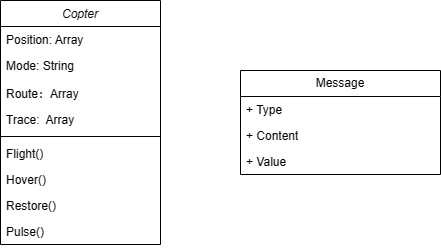

The diagram above was exported from draw.io. Its source (the exported page's mxGraphModel, read from the mxfile embedded in the PNG):
<mxGraphModel dx="1213" dy="772" grid="1" gridSize="10" guides="1" tooltips="1" connect="1" arrows="1" fold="1" page="1" pageScale="1" pageWidth="827" pageHeight="1169" math="0" shadow="0">
  <root>
    <mxCell id="WIyWlLk6GJQsqaUBKTNV-0" />
    <mxCell id="WIyWlLk6GJQsqaUBKTNV-1" parent="WIyWlLk6GJQsqaUBKTNV-0" />
    <mxCell id="zkfFHV4jXpPFQw0GAbJ--0" value="Copter" style="swimlane;fontStyle=2;align=center;verticalAlign=top;childLayout=stackLayout;horizontal=1;startSize=26;horizontalStack=0;resizeParent=1;resizeLast=0;collapsible=1;marginBottom=0;rounded=0;shadow=0;strokeWidth=1;" parent="WIyWlLk6GJQsqaUBKTNV-1" vertex="1">
      <mxGeometry x="140" y="150" width="160" height="244" as="geometry">
        <mxRectangle x="220" y="120" width="160" height="26" as="alternateBounds" />
      </mxGeometry>
    </mxCell>
    <mxCell id="zkfFHV4jXpPFQw0GAbJ--1" value="Position: Array" style="text;align=left;verticalAlign=top;spacingLeft=4;spacingRight=4;overflow=hidden;rotatable=0;points=[[0,0.5],[1,0.5]];portConstraint=eastwest;" parent="zkfFHV4jXpPFQw0GAbJ--0" vertex="1">
      <mxGeometry y="26" width="160" height="26" as="geometry" />
    </mxCell>
    <mxCell id="zkfFHV4jXpPFQw0GAbJ--2" value="Mode: String" style="text;align=left;verticalAlign=top;spacingLeft=4;spacingRight=4;overflow=hidden;rotatable=0;points=[[0,0.5],[1,0.5]];portConstraint=eastwest;rounded=0;shadow=0;html=0;" parent="zkfFHV4jXpPFQw0GAbJ--0" vertex="1">
      <mxGeometry y="52" width="160" height="28" as="geometry" />
    </mxCell>
    <mxCell id="tSkEKV6X_wKoxK2rVrk9-1" value="Route：Array" style="text;strokeColor=none;fillColor=none;align=left;verticalAlign=top;spacingLeft=4;spacingRight=4;overflow=hidden;rotatable=0;points=[[0,0.5],[1,0.5]];portConstraint=eastwest;whiteSpace=wrap;html=1;" vertex="1" parent="zkfFHV4jXpPFQw0GAbJ--0">
      <mxGeometry y="80" width="160" height="26" as="geometry" />
    </mxCell>
    <mxCell id="tSkEKV6X_wKoxK2rVrk9-11" value="Trace:&amp;nbsp; Array" style="text;strokeColor=none;fillColor=none;align=left;verticalAlign=top;spacingLeft=4;spacingRight=4;overflow=hidden;rotatable=0;points=[[0,0.5],[1,0.5]];portConstraint=eastwest;whiteSpace=wrap;html=1;" vertex="1" parent="zkfFHV4jXpPFQw0GAbJ--0">
      <mxGeometry y="106" width="160" height="26" as="geometry" />
    </mxCell>
    <mxCell id="tSkEKV6X_wKoxK2rVrk9-8" value="" style="line;strokeWidth=1;fillColor=none;align=left;verticalAlign=middle;spacingTop=-1;spacingLeft=3;spacingRight=3;rotatable=0;labelPosition=right;points=[];portConstraint=eastwest;strokeColor=inherit;" vertex="1" parent="zkfFHV4jXpPFQw0GAbJ--0">
      <mxGeometry y="132" width="160" height="8" as="geometry" />
    </mxCell>
    <mxCell id="tSkEKV6X_wKoxK2rVrk9-13" value="Flight()" style="text;strokeColor=none;fillColor=none;align=left;verticalAlign=top;spacingLeft=4;spacingRight=4;overflow=hidden;rotatable=0;points=[[0,0.5],[1,0.5]];portConstraint=eastwest;whiteSpace=wrap;html=1;" vertex="1" parent="zkfFHV4jXpPFQw0GAbJ--0">
      <mxGeometry y="140" width="160" height="26" as="geometry" />
    </mxCell>
    <mxCell id="tSkEKV6X_wKoxK2rVrk9-14" value="Hover()" style="text;strokeColor=none;fillColor=none;align=left;verticalAlign=top;spacingLeft=4;spacingRight=4;overflow=hidden;rotatable=0;points=[[0,0.5],[1,0.5]];portConstraint=eastwest;whiteSpace=wrap;html=1;" vertex="1" parent="zkfFHV4jXpPFQw0GAbJ--0">
      <mxGeometry y="166" width="160" height="26" as="geometry" />
    </mxCell>
    <mxCell id="tSkEKV6X_wKoxK2rVrk9-15" value="Restore()" style="text;strokeColor=none;fillColor=none;align=left;verticalAlign=top;spacingLeft=4;spacingRight=4;overflow=hidden;rotatable=0;points=[[0,0.5],[1,0.5]];portConstraint=eastwest;whiteSpace=wrap;html=1;" vertex="1" parent="zkfFHV4jXpPFQw0GAbJ--0">
      <mxGeometry y="192" width="160" height="26" as="geometry" />
    </mxCell>
    <mxCell id="tSkEKV6X_wKoxK2rVrk9-16" value="Pulse()" style="text;strokeColor=none;fillColor=none;align=left;verticalAlign=top;spacingLeft=4;spacingRight=4;overflow=hidden;rotatable=0;points=[[0,0.5],[1,0.5]];portConstraint=eastwest;whiteSpace=wrap;html=1;" vertex="1" parent="zkfFHV4jXpPFQw0GAbJ--0">
      <mxGeometry y="218" width="160" height="26" as="geometry" />
    </mxCell>
    <mxCell id="tSkEKV6X_wKoxK2rVrk9-18" value="Message" style="swimlane;fontStyle=0;childLayout=stackLayout;horizontal=1;startSize=26;fillColor=none;horizontalStack=0;resizeParent=1;resizeParentMax=0;resizeLast=0;collapsible=1;marginBottom=0;whiteSpace=wrap;html=1;" vertex="1" parent="WIyWlLk6GJQsqaUBKTNV-1">
      <mxGeometry x="380" y="220" width="200" height="104" as="geometry" />
    </mxCell>
    <mxCell id="tSkEKV6X_wKoxK2rVrk9-19" value="+ Type" style="text;strokeColor=none;fillColor=none;align=left;verticalAlign=top;spacingLeft=4;spacingRight=4;overflow=hidden;rotatable=0;points=[[0,0.5],[1,0.5]];portConstraint=eastwest;whiteSpace=wrap;html=1;" vertex="1" parent="tSkEKV6X_wKoxK2rVrk9-18">
      <mxGeometry y="26" width="200" height="26" as="geometry" />
    </mxCell>
    <mxCell id="tSkEKV6X_wKoxK2rVrk9-20" value="+ Content" style="text;strokeColor=none;fillColor=none;align=left;verticalAlign=top;spacingLeft=4;spacingRight=4;overflow=hidden;rotatable=0;points=[[0,0.5],[1,0.5]];portConstraint=eastwest;whiteSpace=wrap;html=1;" vertex="1" parent="tSkEKV6X_wKoxK2rVrk9-18">
      <mxGeometry y="52" width="200" height="26" as="geometry" />
    </mxCell>
    <mxCell id="tSkEKV6X_wKoxK2rVrk9-21" value="+ Value" style="text;strokeColor=none;fillColor=none;align=left;verticalAlign=top;spacingLeft=4;spacingRight=4;overflow=hidden;rotatable=0;points=[[0,0.5],[1,0.5]];portConstraint=eastwest;whiteSpace=wrap;html=1;" vertex="1" parent="tSkEKV6X_wKoxK2rVrk9-18">
      <mxGeometry y="78" width="200" height="26" as="geometry" />
    </mxCell>
  </root>
</mxGraphModel>